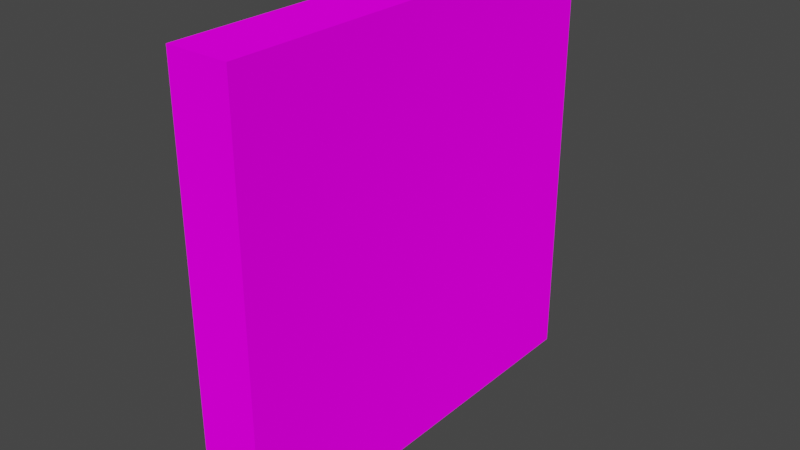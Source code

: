 # Source: winr7x7.blend  (saved by Blender 2.92.15; exported with 4.5.12 LTS)
import bpy
from mathutils import Matrix  # noqa: F401  (used for matrix-valued properties, if any)

bpy.ops.wm.read_factory_settings(use_empty=True)
scene = bpy.context.scene
scene.name = 'Scene'

# ---- collections
col_collection = bpy.data.collections.new('Collection'); scene.collection.children.link(col_collection)

# ---- images (referenced by path relative to the original .blend; pixels are not part of the script)
import os
ASSET_DIR = os.environ.get("B2B_ASSET_DIR", "")  # directory of the original .blend (textures are referenced by path, not embedded)
HERE = os.path.dirname(os.path.abspath(__file__))  # packed textures are extracted next to this script under _unpacked/

def load_image(name, relpath, width, height, colorspace="sRGB"):
    """Load a texture the original file referenced (path relative to the .blend, or extracted next to this script)."""
    p = next((c for c in (os.path.join(HERE, relpath), os.path.join(ASSET_DIR, relpath)) if relpath and os.path.exists(c)), "")
    if p:
        img = bpy.data.images.load(p, check_existing=True)
        img.name = name
    else:  # same state as the original file: an image datablock whose file is absent (Cycles renders it pink)
        img = bpy.data.images.new(name, width, height)
        img.source = "FILE"
        img.filepath = "//" + (relpath or name)
    img.colorspace_settings.name = colorspace
    return img
img_replace0_png = load_image('replace0.png', 'replace0.png', 1024, 1024, 'sRGB')
img_replace1_png = load_image('replace1.png', 'replace1.png', 1024, 1024, 'sRGB')

# ---- materials (node trees are filled in below, after node groups)
mat_replace0 = bpy.data.materials.new('replace0')
mat_replace0.use_transparent_shadow = False
mat_replace1 = bpy.data.materials.new('replace1')
mat_replace1.use_transparent_shadow = False

# ---- material node trees
mat_replace0.use_nodes = True; mat_replace0.node_tree.nodes.clear()
_N = mat_replace0.node_tree.nodes; _L = mat_replace0.node_tree.links
n0 = _N.new('ShaderNodeOutputMaterial'); n0.name = 'Material Output'; n0.location = (300, 300)
n1 = _N.new('ShaderNodeBsdfDiffuse'); n1.name = 'Diffuse BSDF'; n1.location = (10, 300)
n1.inputs[1].default_value = 0.5
n2 = _N.new('ShaderNodeTexImage'); n2.name = 'Image Texture'; n2.location = (-280, 280)
n2.image = img_replace0_png
_L.new(n1.outputs[0], n0.inputs[0])
_L.new(n2.outputs[0], n1.inputs[0])
n0.is_active_output = True
mat_replace1.use_nodes = True; mat_replace1.node_tree.nodes.clear()
_N = mat_replace1.node_tree.nodes; _L = mat_replace1.node_tree.links
n0 = _N.new('ShaderNodeOutputMaterial'); n0.name = 'Material Output'; n0.location = (300, 300)
n1 = _N.new('ShaderNodeBsdfDiffuse'); n1.name = 'Diffuse BSDF'; n1.location = (10, 300)
n1.inputs[1].default_value = 0.5
n2 = _N.new('ShaderNodeTexImage'); n2.name = 'Image Texture'; n2.location = (-280, 280)
n2.image = img_replace1_png
_L.new(n1.outputs[0], n0.inputs[0])
_L.new(n2.outputs[0], n1.inputs[0])
n0.is_active_output = True

# ---- world
world_world = bpy.data.worlds.new('World'); scene.world = world_world
world_world.use_nodes = True; world_world.node_tree.nodes.clear()
_N = world_world.node_tree.nodes; _L = world_world.node_tree.links
n0 = _N.new('ShaderNodeOutputWorld'); n0.name = 'World Output'; n0.location = (300, 300)
n1 = _N.new('ShaderNodeBackground'); n1.name = 'Background'; n1.location = (10, 300)
n1.inputs[0].default_value = (0.05088, 0.05088, 0.05088, 1.0)
_L.new(n1.outputs[0], n0.inputs[0])
n0.is_active_output = True
world_world.color = (0.05088, 0.05088, 0.05088)
world_world.use_sun_shadow = False
world_world.sun_shadow_jitter_overblur = 0.0

# ---- meshes
me_cube = bpy.data.meshes.new('Cube')
me_cube.from_pydata([(-0.5, -3.5, -3.5), (-0.5, -3.5, 3.5), (-0.5, 3.5, -3.5), (-0.5, 3.5, 3.5), (0.5, -3.5, -3.5), (0.5, -3.5, 3.5), (0.5, 3.5, -3.5), (0.5, 3.5, 3.5)], [], [(0, 1, 3, 2), (2, 3, 7, 6), (6, 7, 5, 4), (4, 5, 1, 0), (2, 6, 4, 0), (7, 3, 1, 5)])
me_cube.polygons.foreach_set('material_index', [0, 1, 0, 1, 1, 1])
_uv = me_cube.uv_layers.new(name='UVMap')
_uv.uv.foreach_set('vector', [1.0, 0.0, 1.0, 1.0, 0.0, 1.0, 0.0, 0.0, 1.0, 0.0, 1.0, 7.0, 0.0, 7.0, 0.0, 0.0, 1.0, 0.0, 1.0, 1.0, 0.0, 1.0, 0.0, 0.0, 1.0, 0.0, 1.0, 7.0, 0.0, 7.0, 0.0, 0.0, 0.0, 0.0, 1.0, 0.0, 1.0, 7.0, 0.0, 7.0, 1.0, 7.0, 0.0, 7.0, 0.0, 0.0, 1.0, 0.0])
me_cube.materials.append(mat_replace0)
me_cube.materials.append(mat_replace1)
me_cube.use_remesh_fix_poles = True
me_cube.use_remesh_preserve_attributes = False
me_cube.use_mirror_vertex_groups = False
me_cube.update()

# ---- objects
ob_winr7x7 = bpy.data.objects.new('winr7x7', me_cube)

# ---- transforms, parenting, visibility, modifiers, constraints
ob_winr7x7.location = (0.0, 0.0, 0.0)
ob_winr7x7.lineart.crease_threshold = 0.0

# ---- collection membership
col_collection.objects.link(ob_winr7x7)

# ---- scene / render settings (as saved in the file)
scene.frame_start = 1; scene.frame_end = 250; scene.frame_set(1)
scene.render.engine = 'BLENDER_EEVEE_NEXT'
scene.cycles.use_denoising = False
scene.cycles.samples = 128
scene.cycles.sampling_pattern = 'TABULATED_SOBOL'
scene.cycles.use_adaptive_sampling = False
scene.cycles.use_light_tree = False
scene.view_settings.view_transform = 'Filmic'
bpy.context.view_layer.update()

# ---- added for rendering (the .blend has no active camera and no usable light): camera, sun
cam_auto = bpy.data.cameras.new('AutoCamera')
cam_auto.lens = 50.0
cam_auto.sensor_width = 36.0
cam_auto.clip_end = 1000.0
ob_auto_camera = bpy.data.objects.new('AutoCamera', cam_auto)
scene.collection.objects.link(ob_auto_camera)
ob_auto_camera.location = (9.20587, -11.047, 7.36469)
ob_auto_camera.rotation_euler = (1.09748, -7.21219e-08, 0.694738)
scene.camera = ob_auto_camera
light_auto_sun = bpy.data.lights.new('AutoSun', 'SUN')
light_auto_sun.energy = 3.0
light_auto_sun.angle = 0.0523599
ob_auto_sun = bpy.data.objects.new('AutoSun', light_auto_sun)
scene.collection.objects.link(ob_auto_sun)
ob_auto_sun.rotation_euler = (0.872665, 0.174533, 0.523599)
bpy.context.view_layer.update()
